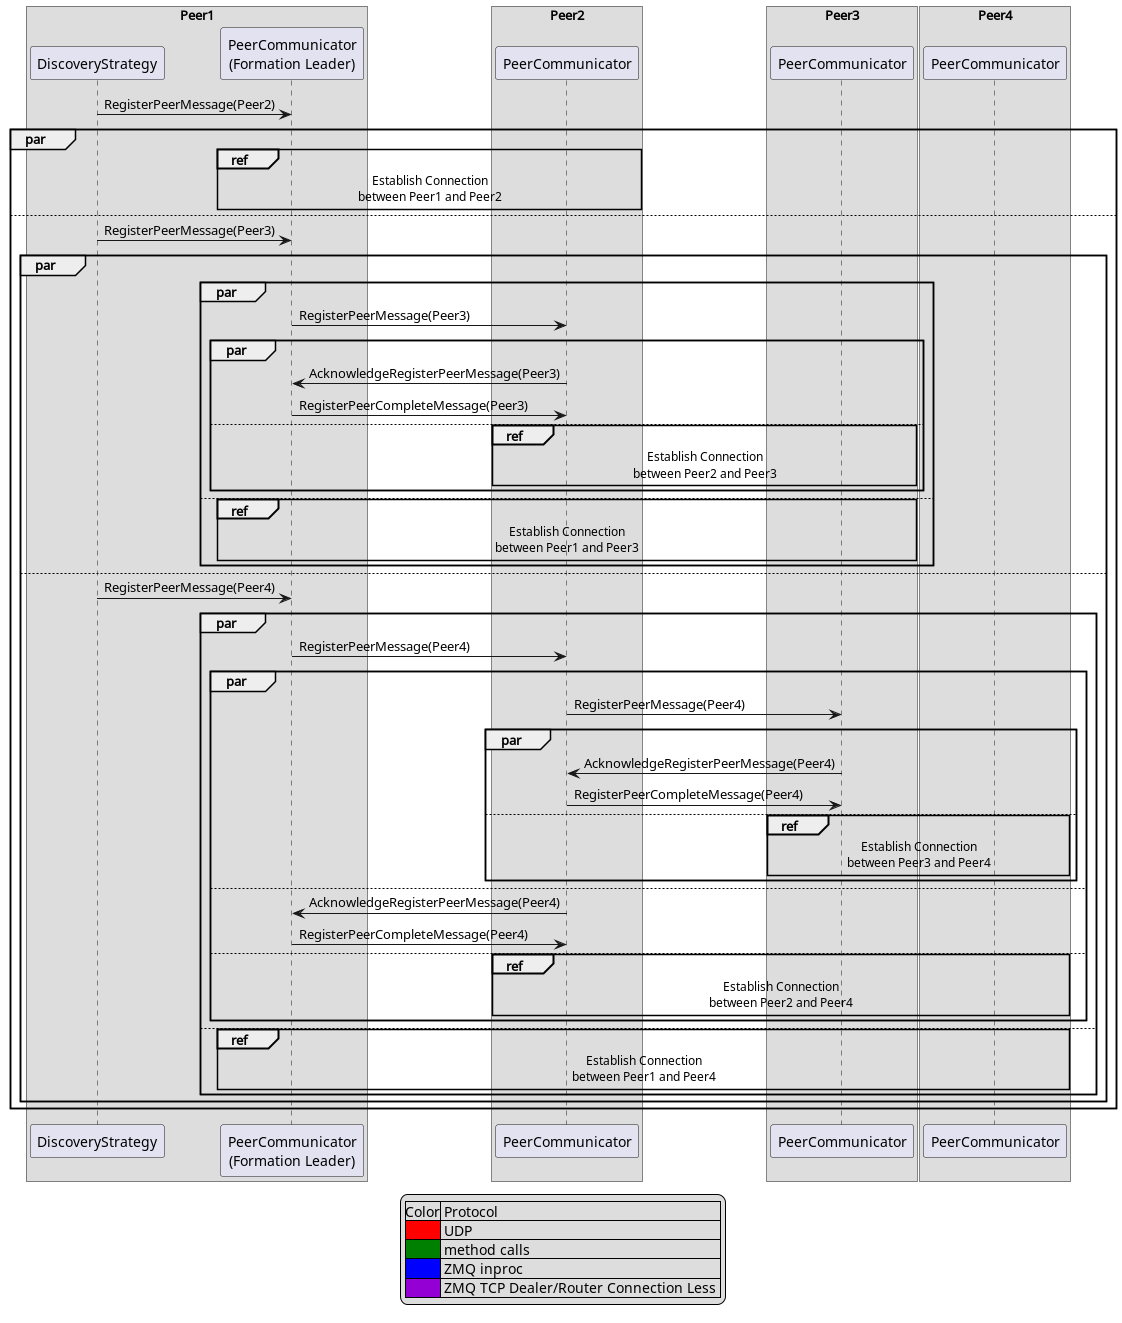

The diagram above was rendered by PlantUML. Its source (embedded in the PNG):
@startuml
'https://plantuml.com/sequence-diagram

!include ../legend.puml

box Peer1
    participant "DiscoveryStrategy" as DiscoveryStrategy
    participant "PeerCommunicator\n(Formation Leader)" as PeerCommunicator1
end box

box Peer2
    participant "PeerCommunicator" as PeerCommunicator2
end box

box Peer3
    participant "PeerCommunicator" as PeerCommunicator3
end box

box Peer4
    participant "PeerCommunicator" as PeerCommunicator4
end box

DiscoveryStrategy -> PeerCommunicator1: RegisterPeerMessage(Peer2)
par
    ref over PeerCommunicator1, PeerCommunicator2: Establish Connection\nbetween Peer1 and Peer2
else
    DiscoveryStrategy -> PeerCommunicator1: RegisterPeerMessage(Peer3)
    par
        par
            PeerCommunicator1 -> PeerCommunicator2: RegisterPeerMessage(Peer3)
            par
                PeerCommunicator1 <- PeerCommunicator2: AcknowledgeRegisterPeerMessage(Peer3)
                PeerCommunicator1 -> PeerCommunicator2: RegisterPeerCompleteMessage(Peer3)
            else
                ref over PeerCommunicator2, PeerCommunicator3: Establish Connection\nbetween Peer2 and Peer3
            end
        else
            ref over PeerCommunicator1, PeerCommunicator3: Establish Connection\nbetween Peer1 and Peer3
        end
    else
        DiscoveryStrategy -> PeerCommunicator1: RegisterPeerMessage(Peer4)
        par
            PeerCommunicator1 -> PeerCommunicator2: RegisterPeerMessage(Peer4)
            par
                PeerCommunicator2 -> PeerCommunicator3: RegisterPeerMessage(Peer4)
                par
                    PeerCommunicator2 <- PeerCommunicator3: AcknowledgeRegisterPeerMessage(Peer4)
                    PeerCommunicator2 -> PeerCommunicator3: RegisterPeerCompleteMessage(Peer4)
                else
                    ref over PeerCommunicator3, PeerCommunicator4: Establish Connection\nbetween Peer3 and Peer4
                end
            else
                PeerCommunicator1 <- PeerCommunicator2: AcknowledgeRegisterPeerMessage(Peer4)
                PeerCommunicator1 -> PeerCommunicator2: RegisterPeerCompleteMessage(Peer4)
            else
                ref over PeerCommunicator2, PeerCommunicator4: Establish Connection\nbetween Peer2 and Peer4
            end
        else
            ref over PeerCommunicator1, PeerCommunicator4: Establish Connection\nbetween Peer1 and Peer4
        end
    end
end


@enduml